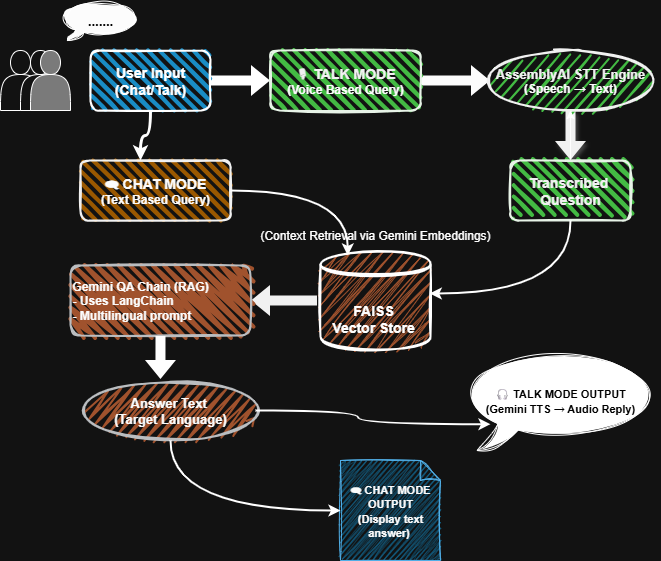

The diagram above was exported from draw.io. Its source (the exported page's mxGraphModel, read from the mxfile embedded in the PNG):
<mxGraphModel dx="738" dy="477" grid="1" gridSize="10" guides="1" tooltips="1" connect="1" arrows="1" fold="1" page="1" pageScale="1" pageWidth="850" pageHeight="1100" math="0" shadow="0">
  <root>
    <mxCell id="0" />
    <mxCell id="1" parent="0" />
    <mxCell id="WolGaqryJ6ZHs101S23Q-4" value="" style="shape=actor;whiteSpace=wrap;html=1;" vertex="1" parent="1">
      <mxGeometry x="50" y="50" width="40" height="60" as="geometry" />
    </mxCell>
    <mxCell id="WolGaqryJ6ZHs101S23Q-5" value="" style="shape=actor;whiteSpace=wrap;html=1;" vertex="1" parent="1">
      <mxGeometry x="70" y="50" width="40" height="60" as="geometry" />
    </mxCell>
    <mxCell id="WolGaqryJ6ZHs101S23Q-6" value="" style="shape=actor;whiteSpace=wrap;html=1;fillColor=light-dark(#FFFFFF,#7A7A7A);" vertex="1" parent="1">
      <mxGeometry x="80" y="50" width="40" height="60" as="geometry" />
    </mxCell>
    <mxCell id="WolGaqryJ6ZHs101S23Q-20" style="edgeStyle=orthogonalEdgeStyle;rounded=1;orthogonalLoop=1;jettySize=auto;html=1;exitX=1;exitY=0.5;exitDx=0;exitDy=0;entryX=0;entryY=0.5;entryDx=0;entryDy=0;flowAnimation=0;shape=flexArrow;fillColor=light-dark(#FFFFFF,#FFFFFF);fillStyle=auto;gradientColor=none;strokeColor=none;" edge="1" parent="1" source="WolGaqryJ6ZHs101S23Q-7" target="WolGaqryJ6ZHs101S23Q-8">
      <mxGeometry relative="1" as="geometry" />
    </mxCell>
    <mxCell id="WolGaqryJ6ZHs101S23Q-7" value="&lt;b&gt;&lt;font style=&quot;font-size: 14px;&quot;&gt;User Input&lt;/font&gt;&lt;/b&gt;&lt;div&gt;&lt;b&gt;&lt;font style=&quot;font-size: 14px;&quot;&gt;(Chat/Talk)&lt;/font&gt;&lt;/b&gt;&lt;/div&gt;" style="rounded=1;whiteSpace=wrap;html=1;strokeWidth=2;fillWeight=4;hachureGap=8;hachureAngle=45;fillColor=#1ba1e2;sketch=1;gradientColor=none;fillStyle=auto;" vertex="1" parent="1">
      <mxGeometry x="140" y="50" width="120" height="60" as="geometry" />
    </mxCell>
    <mxCell id="WolGaqryJ6ZHs101S23Q-22" style="edgeStyle=orthogonalEdgeStyle;rounded=0;orthogonalLoop=1;jettySize=auto;html=1;exitX=1;exitY=0.5;exitDx=0;exitDy=0;endArrow=block;endFill=1;entryX=0;entryY=0.5;entryDx=0;entryDy=0;shape=flexArrow;fillColor=light-dark(#F1F1F1,#FCFCFC);strokeColor=none;" edge="1" parent="1" source="WolGaqryJ6ZHs101S23Q-8" target="WolGaqryJ6ZHs101S23Q-10">
      <mxGeometry relative="1" as="geometry">
        <mxPoint x="530" y="80" as="targetPoint" />
      </mxGeometry>
    </mxCell>
    <mxCell id="WolGaqryJ6ZHs101S23Q-8" value="&lt;b&gt;&lt;font style=&quot;font-size: 14px; color: light-dark(rgb(241, 241, 241), rgb(241, 241, 241));&quot;&gt;🎙 TALK MODE&lt;/font&gt;&lt;/b&gt;&lt;div&gt;&lt;font style=&quot;color: light-dark(rgb(241, 241, 241), rgb(252, 252, 252));&quot;&gt;&lt;b&gt;(Voice Based Query)&lt;/b&gt;&lt;/font&gt;&lt;/div&gt;" style="rounded=1;whiteSpace=wrap;html=1;strokeWidth=2;fillWeight=4;hachureGap=8;hachureAngle=45;fillColor=#008a00;sketch=1;fontColor=#ffffff;strokeColor=light-dark(#F8EAE1,#E7F3E7);" vertex="1" parent="1">
      <mxGeometry x="320" y="50" width="150" height="60" as="geometry" />
    </mxCell>
    <mxCell id="WolGaqryJ6ZHs101S23Q-9" value="&lt;font style=&quot;color: light-dark(rgb(241, 241, 241), rgb(252, 252, 252));&quot;&gt;&lt;span style=&quot;font-size: 14px;&quot;&gt;&lt;b style=&quot;&quot;&gt;🗨 CHAT MODE&lt;/b&gt;&lt;/span&gt;&lt;/font&gt;&lt;br&gt;&lt;div&gt;&lt;font style=&quot;color: light-dark(rgb(241, 241, 241), rgb(252, 252, 252));&quot;&gt;&lt;b&gt;(Text Based Query)&lt;/b&gt;&lt;/font&gt;&lt;/div&gt;" style="rounded=1;whiteSpace=wrap;html=1;strokeWidth=2;fillWeight=4;hachureGap=8;hachureAngle=45;fillColor=#f0a30a;sketch=1;fontColor=#000000;strokeColor=light-dark(#F1F1F1,#F1F1F1);" vertex="1" parent="1">
      <mxGeometry x="130" y="160" width="150" height="60" as="geometry" />
    </mxCell>
    <mxCell id="WolGaqryJ6ZHs101S23Q-23" style="edgeStyle=orthogonalEdgeStyle;rounded=0;orthogonalLoop=1;jettySize=auto;html=1;exitX=0.5;exitY=1;exitDx=0;exitDy=0;shape=flexArrow;fillColor=light-dark(#F1F1F1,#F1F1F1);strokeColor=none;shadow=1;flowAnimation=0;" edge="1" parent="1" source="WolGaqryJ6ZHs101S23Q-10" target="WolGaqryJ6ZHs101S23Q-11">
      <mxGeometry relative="1" as="geometry" />
    </mxCell>
    <mxCell id="WolGaqryJ6ZHs101S23Q-10" value="&lt;font style=&quot;font-size: 13px; color: light-dark(rgb(241, 241, 241), rgb(241, 241, 241));&quot;&gt;&lt;b&gt;AssemblyAI STT Engine&lt;/b&gt;&lt;/font&gt;&lt;div&gt;&lt;font style=&quot;&quot;&gt;&lt;font style=&quot;color: light-dark(rgb(241, 241, 241), rgb(252, 252, 252));&quot;&gt;&lt;b style=&quot;&quot;&gt;(Speech → Text)&lt;/b&gt;&lt;/font&gt;&lt;/font&gt;&lt;/div&gt;" style="ellipse;whiteSpace=wrap;html=1;strokeWidth=2;fillWeight=2;hachureGap=8;fillStyle=dots;sketch=1;fillColor=#008a00;fontColor=#ffffff;strokeColor=light-dark(#F1F1F1,#F1F1F1);" vertex="1" parent="1">
      <mxGeometry x="540" y="50" width="160" height="60" as="geometry" />
    </mxCell>
    <mxCell id="WolGaqryJ6ZHs101S23Q-24" value="" style="edgeStyle=orthogonalEdgeStyle;rounded=0;orthogonalLoop=1;jettySize=auto;html=1;" edge="1" parent="1" source="WolGaqryJ6ZHs101S23Q-11" target="WolGaqryJ6ZHs101S23Q-10">
      <mxGeometry relative="1" as="geometry" />
    </mxCell>
    <mxCell id="WolGaqryJ6ZHs101S23Q-11" value="&lt;font style=&quot;color: light-dark(rgb(241, 241, 241), rgb(241, 241, 241));&quot;&gt;&lt;span style=&quot;font-size: 14px;&quot;&gt;&lt;b style=&quot;&quot;&gt;Transcribed&amp;nbsp;&lt;/b&gt;&lt;/span&gt;&lt;/font&gt;&lt;div&gt;&lt;font style=&quot;color: light-dark(rgb(241, 241, 241), rgb(241, 241, 241));&quot;&gt;&lt;span style=&quot;font-size: 14px;&quot;&gt;&lt;b style=&quot;&quot;&gt;Question&lt;/b&gt;&lt;/span&gt;&lt;/font&gt;&lt;/div&gt;" style="rounded=1;whiteSpace=wrap;html=1;strokeWidth=2;fillWeight=4;hachureGap=8;hachureAngle=45;fillColor=#008a00;sketch=1;fontColor=#ffffff;strokeColor=light-dark(#F8EAE1,#E7F3E7);" vertex="1" parent="1">
      <mxGeometry x="560" y="160" width="120" height="60" as="geometry" />
    </mxCell>
    <mxCell id="WolGaqryJ6ZHs101S23Q-29" style="edgeStyle=orthogonalEdgeStyle;rounded=0;orthogonalLoop=1;jettySize=auto;html=1;exitX=0;exitY=0.5;exitDx=0;exitDy=0;entryX=1;entryY=0.5;entryDx=0;entryDy=0;shape=flexArrow;fillColor=light-dark(#F1F1F1,#F1F1F1);strokeColor=none;" edge="1" parent="1" source="WolGaqryJ6ZHs101S23Q-12" target="WolGaqryJ6ZHs101S23Q-15">
      <mxGeometry relative="1" as="geometry" />
    </mxCell>
    <mxCell id="WolGaqryJ6ZHs101S23Q-12" value="&lt;b&gt;&lt;font style=&quot;font-size: 14px;&quot;&gt;FAISS&amp;nbsp;&lt;/font&gt;&lt;/b&gt;&lt;div&gt;&lt;b&gt;&lt;font style=&quot;font-size: 14px;&quot;&gt;Vector Store&amp;nbsp;&lt;/font&gt;&lt;/b&gt;&lt;/div&gt;" style="shape=datastore;whiteSpace=wrap;html=1;fillColor=light-dark(#A0522D,#A0522D);fillStyle=zigzag;gradientColor=none;strokeWidth=2;perimeterSpacing=3;sketch=1;curveFitting=1;jiggle=2;shadow=0;" vertex="1" parent="1">
      <mxGeometry x="370" y="250" width="110" height="100" as="geometry" />
    </mxCell>
    <mxCell id="WolGaqryJ6ZHs101S23Q-13" value="(Context Retrieval via&amp;nbsp;Gemini Embeddings)" style="text;strokeColor=none;align=center;fillColor=none;html=1;verticalAlign=middle;whiteSpace=wrap;rounded=0;" vertex="1" parent="1">
      <mxGeometry x="305" y="220" width="240" height="30" as="geometry" />
    </mxCell>
    <mxCell id="WolGaqryJ6ZHs101S23Q-14" value="&lt;b&gt;&lt;font style=&quot;font-size: 13px; color: light-dark(rgb(0, 0, 0), rgb(0, 0, 0));&quot;&gt;.......&lt;/font&gt;&lt;/b&gt;" style="whiteSpace=wrap;html=1;shape=mxgraph.basic.oval_callout;sketch=1;curveFitting=1;jiggle=2;fillColor=light-dark(#F1F1F1,#FCFCFC);" vertex="1" parent="1">
      <mxGeometry x="110" width="80" height="40" as="geometry" />
    </mxCell>
    <mxCell id="WolGaqryJ6ZHs101S23Q-15" value="&lt;font style=&quot;color: light-dark(rgb(241, 241, 241), rgb(252, 252, 252));&quot;&gt;&lt;b style=&quot;&quot;&gt;Gemini QA Chain (RAG)&lt;/b&gt;&lt;/font&gt;&lt;div style=&quot;text-align: justify;&quot;&gt;&lt;b style=&quot;background-color: transparent;&quot;&gt;&lt;font style=&quot;color: light-dark(rgb(241, 241, 241), rgb(252, 252, 252));&quot;&gt;- Uses LangChain&lt;/font&gt;&lt;/b&gt;&lt;/div&gt;&lt;div style=&quot;text-align: justify;&quot;&gt;&lt;span style=&quot;background-color: transparent;&quot;&gt;&lt;font style=&quot;color: light-dark(rgb(241, 241, 241), rgb(252, 252, 252));&quot;&gt;&lt;b style=&quot;&quot;&gt;- Multilingual prompt&lt;/b&gt;&lt;/font&gt;&lt;/span&gt;&lt;/div&gt;" style="rounded=1;whiteSpace=wrap;html=1;strokeWidth=2;fillWeight=4;hachureGap=8;hachureAngle=45;fillColor=light-dark(#A0522D,#A0522D);sketch=1;strokeColor=#36393d;fillStyle=zigzag;align=left;" vertex="1" parent="1">
      <mxGeometry x="120" y="265" width="180" height="70" as="geometry" />
    </mxCell>
    <mxCell id="WolGaqryJ6ZHs101S23Q-17" value="&lt;font style=&quot;color: light-dark(rgb(241, 241, 241), rgb(252, 252, 252));&quot;&gt;&lt;span style=&quot;font-size: 13px;&quot;&gt;&lt;b style=&quot;&quot;&gt;Answer Text&amp;nbsp;&lt;/b&gt;&lt;/span&gt;&lt;/font&gt;&lt;div&gt;&lt;font style=&quot;color: light-dark(rgb(241, 241, 241), rgb(252, 252, 252));&quot;&gt;&lt;span style=&quot;font-size: 13px;&quot;&gt;&lt;b style=&quot;&quot;&gt;(Target Language)&lt;/b&gt;&lt;/span&gt;&lt;/font&gt;&lt;/div&gt;" style="ellipse;whiteSpace=wrap;html=1;strokeWidth=2;fillWeight=2;hachureGap=8;fillStyle=zigzag;sketch=1;fillColor=light-dark(#A0522D,#A0522D);strokeColor=#36393d;" vertex="1" parent="1">
      <mxGeometry x="135" y="380" width="170" height="60" as="geometry" />
    </mxCell>
    <mxCell id="WolGaqryJ6ZHs101S23Q-18" value="&lt;font style=&quot;font-size: 11px; color: light-dark(rgb(241, 241, 241), rgb(252, 252, 252));&quot;&gt;&lt;b&gt;🗨 CHAT MODE OUTPUT&lt;/b&gt;&lt;/font&gt;&lt;div&gt;&lt;font style=&quot;color: light-dark(rgb(241, 241, 241), rgb(252, 252, 252));&quot;&gt;&lt;span style=&quot;font-size: 11px;&quot;&gt;&lt;b&gt;(Display text answer)&amp;nbsp;&lt;/b&gt;&lt;/span&gt;&lt;/font&gt;&lt;/div&gt;" style="shape=note;size=20;whiteSpace=wrap;html=1;sketch=1;curveFitting=1;jiggle=2;fillStyle=zigzag;fillColor=light-dark(#1BA1E2,#116188);strokeColor=#006EAF;fontColor=#ffffff;" vertex="1" parent="1">
      <mxGeometry x="390" y="460" width="100" height="100" as="geometry" />
    </mxCell>
    <mxCell id="WolGaqryJ6ZHs101S23Q-19" value="&lt;font style=&quot;color: light-dark(rgb(0, 0, 0), rgb(0, 0, 0)); font-size: 11px;&quot;&gt;&lt;b&gt;🎧 TALK MODE OUTPUT&lt;/b&gt;&lt;/font&gt;&lt;div&gt;&lt;font style=&quot;&quot;&gt;&lt;font style=&quot;font-size: 11px; color: light-dark(rgb(0, 0, 0), rgb(0, 0, 0));&quot;&gt;&lt;b style=&quot;&quot;&gt;(Gemini TTS → Audio Reply)&lt;/b&gt;&lt;/font&gt;&lt;/font&gt;&lt;/div&gt;" style="whiteSpace=wrap;html=1;shape=mxgraph.basic.oval_callout;sketch=1;curveFitting=1;jiggle=2;fillColor=light-dark(#FFFFFF,#FFFFFF);" vertex="1" parent="1">
      <mxGeometry x="510" y="350" width="200" height="100" as="geometry" />
    </mxCell>
    <mxCell id="WolGaqryJ6ZHs101S23Q-26" style="edgeStyle=orthogonalEdgeStyle;rounded=0;orthogonalLoop=1;jettySize=auto;html=1;exitX=0.5;exitY=1;exitDx=0;exitDy=0;entryX=0.4;entryY=0;entryDx=0;entryDy=0;entryPerimeter=0;curved=1;strokeWidth=3;" edge="1" parent="1" source="WolGaqryJ6ZHs101S23Q-7" target="WolGaqryJ6ZHs101S23Q-9">
      <mxGeometry relative="1" as="geometry" />
    </mxCell>
    <mxCell id="WolGaqryJ6ZHs101S23Q-27" style="edgeStyle=orthogonalEdgeStyle;rounded=0;orthogonalLoop=1;jettySize=auto;html=1;exitX=0.5;exitY=1;exitDx=0;exitDy=0;entryX=0.968;entryY=0.434;entryDx=0;entryDy=0;entryPerimeter=0;strokeWidth=2;curved=1;" edge="1" parent="1" source="WolGaqryJ6ZHs101S23Q-11" target="WolGaqryJ6ZHs101S23Q-12">
      <mxGeometry relative="1" as="geometry" />
    </mxCell>
    <mxCell id="WolGaqryJ6ZHs101S23Q-28" style="edgeStyle=orthogonalEdgeStyle;rounded=0;orthogonalLoop=1;jettySize=auto;html=1;exitX=1;exitY=0.5;exitDx=0;exitDy=0;entryX=0.261;entryY=0.075;entryDx=0;entryDy=0;entryPerimeter=0;curved=1;strokeWidth=2;" edge="1" parent="1" source="WolGaqryJ6ZHs101S23Q-9" target="WolGaqryJ6ZHs101S23Q-12">
      <mxGeometry relative="1" as="geometry" />
    </mxCell>
    <mxCell id="WolGaqryJ6ZHs101S23Q-30" style="edgeStyle=orthogonalEdgeStyle;rounded=0;orthogonalLoop=1;jettySize=auto;html=1;exitX=0.5;exitY=1;exitDx=0;exitDy=0;entryX=0.441;entryY=-0.017;entryDx=0;entryDy=0;entryPerimeter=0;shape=flexArrow;fillColor=light-dark(#FFFFFF,#FFFFFF);strokeColor=none;" edge="1" parent="1" source="WolGaqryJ6ZHs101S23Q-15" target="WolGaqryJ6ZHs101S23Q-17">
      <mxGeometry relative="1" as="geometry" />
    </mxCell>
    <mxCell id="WolGaqryJ6ZHs101S23Q-31" style="edgeStyle=orthogonalEdgeStyle;rounded=0;orthogonalLoop=1;jettySize=auto;html=1;exitX=1;exitY=0.5;exitDx=0;exitDy=0;entryX=0.15;entryY=0.737;entryDx=0;entryDy=0;entryPerimeter=0;curved=1;strokeWidth=2;" edge="1" parent="1" source="WolGaqryJ6ZHs101S23Q-17" target="WolGaqryJ6ZHs101S23Q-19">
      <mxGeometry relative="1" as="geometry" />
    </mxCell>
    <mxCell id="WolGaqryJ6ZHs101S23Q-32" style="edgeStyle=orthogonalEdgeStyle;rounded=0;orthogonalLoop=1;jettySize=auto;html=1;exitX=0.5;exitY=1;exitDx=0;exitDy=0;entryX=0;entryY=0.5;entryDx=0;entryDy=0;entryPerimeter=0;curved=1;strokeWidth=2;" edge="1" parent="1" source="WolGaqryJ6ZHs101S23Q-17" target="WolGaqryJ6ZHs101S23Q-18">
      <mxGeometry relative="1" as="geometry" />
    </mxCell>
  </root>
</mxGraphModel>